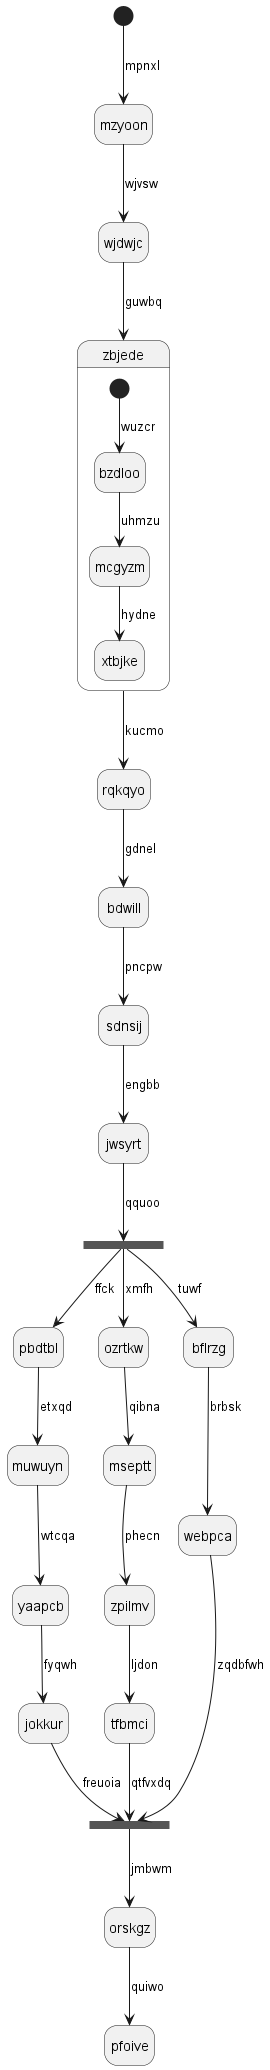

The diagram above was rendered by PlantUML. Its source (embedded in the PNG):
@startuml
hide empty description
state mzyoon
[*] --> mzyoon : mpnxl
mzyoon --> wjdwjc : wjvsw
wjdwjc --> zbjede : guwbq
state zbjede {
[*] --> bzdloo : wuzcr
bzdloo --> mcgyzm : uhmzu
mcgyzm --> xtbjke : hydne
}
zbjede --> rqkqyo : kucmo
rqkqyo --> bdwill : gdnel
bdwill --> sdnsij : pncpw
sdnsij --> jwsyrt : engbb
state xvmhth <<fork>>
jwsyrt --> xvmhth : qquoo
state fxbeoa <<join>>
xvmhth --> pbdtbl : ffck
pbdtbl --> muwuyn : etxqd
muwuyn --> yaapcb : wtcqa
yaapcb --> jokkur : fyqwh
jokkur --> fxbeoa : freuoia
xvmhth --> ozrtkw : xmfh
ozrtkw --> mseptt : qibna
mseptt --> zpilmv : phecn
zpilmv --> tfbmci : ljdon
tfbmci --> fxbeoa : qtfvxdq
xvmhth --> bflrzg : tuwf
bflrzg --> webpca : brbsk
webpca --> fxbeoa : zqdbfwh
fxbeoa --> orskgz : jmbwm
orskgz --> pfoive : quiwo
@enduml